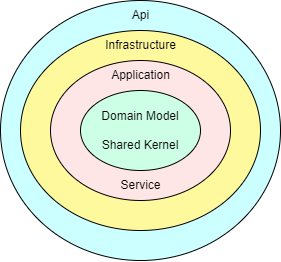

The diagram above was exported from draw.io. Its source (the exported page's mxGraphModel, read from the mxfile embedded in the PNG):
<mxGraphModel dx="1395" dy="701" grid="1" gridSize="10" guides="1" tooltips="1" connect="1" arrows="1" fold="1" page="1" pageScale="1" pageWidth="850" pageHeight="1100" math="0" shadow="0">
  <root>
    <mxCell id="0" />
    <mxCell id="1" parent="0" />
    <mxCell id="GG4xbzOkLtyyKxyQavHR-8" value="" style="ellipse;whiteSpace=wrap;html=1;fillColor=#CCFFFF;" vertex="1" parent="1">
      <mxGeometry x="260" y="250" width="280" height="260" as="geometry" />
    </mxCell>
    <mxCell id="GG4xbzOkLtyyKxyQavHR-6" value="" style="ellipse;whiteSpace=wrap;html=1;fillColor=#FFF99E;" vertex="1" parent="1">
      <mxGeometry x="280" y="280" width="240" height="200" as="geometry" />
    </mxCell>
    <mxCell id="GG4xbzOkLtyyKxyQavHR-2" value="" style="ellipse;whiteSpace=wrap;html=1;fillColor=#FFE6E6;" vertex="1" parent="1">
      <mxGeometry x="310" y="310" width="180" height="140" as="geometry" />
    </mxCell>
    <mxCell id="GG4xbzOkLtyyKxyQavHR-1" value="Domain Model&lt;br&gt;&lt;br&gt;Shared Kernel" style="ellipse;whiteSpace=wrap;html=1;fillColor=#CCFFE6;" vertex="1" parent="1">
      <mxGeometry x="340" y="340" width="120" height="80" as="geometry" />
    </mxCell>
    <mxCell id="GG4xbzOkLtyyKxyQavHR-4" value="Application&lt;br&gt;" style="text;html=1;align=center;verticalAlign=middle;resizable=0;points=[];autosize=1;strokeColor=none;fillColor=none;" vertex="1" parent="1">
      <mxGeometry x="360" y="310" width="80" height="30" as="geometry" />
    </mxCell>
    <mxCell id="GG4xbzOkLtyyKxyQavHR-5" value="Service" style="text;html=1;align=center;verticalAlign=middle;resizable=0;points=[];autosize=1;strokeColor=none;fillColor=none;" vertex="1" parent="1">
      <mxGeometry x="370" y="420" width="60" height="30" as="geometry" />
    </mxCell>
    <mxCell id="GG4xbzOkLtyyKxyQavHR-7" value="Infrastructure" style="text;html=1;align=center;verticalAlign=middle;resizable=0;points=[];autosize=1;strokeColor=none;fillColor=none;" vertex="1" parent="1">
      <mxGeometry x="355" y="280" width="90" height="30" as="geometry" />
    </mxCell>
    <mxCell id="GG4xbzOkLtyyKxyQavHR-9" value="Api" style="text;html=1;align=center;verticalAlign=middle;resizable=0;points=[];autosize=1;strokeColor=none;fillColor=none;" vertex="1" parent="1">
      <mxGeometry x="380" y="250" width="40" height="30" as="geometry" />
    </mxCell>
  </root>
</mxGraphModel>